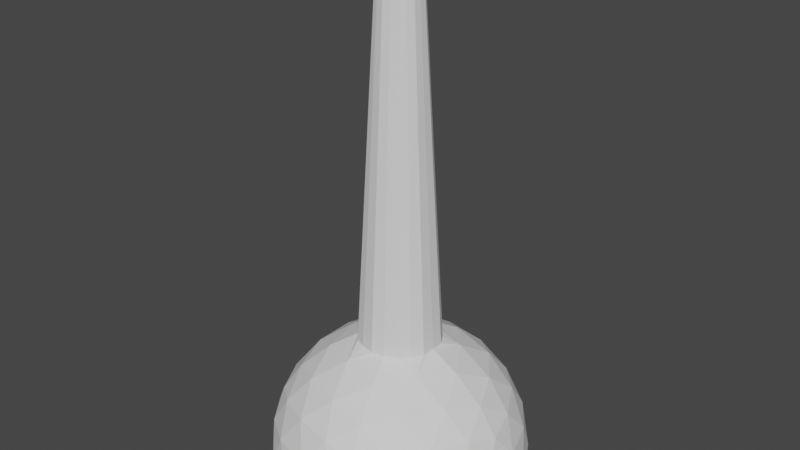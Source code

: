 # Source: well_tunnel_chamber.blend  (saved by Blender 2.80.60; exported with 4.5.12 LTS)
import bpy
from mathutils import Matrix  # noqa: F401  (used for matrix-valued properties, if any)

bpy.ops.wm.read_factory_settings(use_empty=True)
scene = bpy.context.scene
scene.name = 'Scene'

# ---- collections
col_collection = bpy.data.collections.new('Collection'); scene.collection.children.link(col_collection)

# ---- world
world_world = bpy.data.worlds.new('World'); scene.world = world_world
world_world.use_nodes = True; world_world.node_tree.nodes.clear()
_N = world_world.node_tree.nodes; _L = world_world.node_tree.links
n0 = _N.new('ShaderNodeOutputWorld'); n0.name = 'World Output'; n0.location = (300, 300)
n1 = _N.new('ShaderNodeBackground'); n1.name = 'Background'; n1.location = (10, 300)
n1.inputs[0].default_value = (0.05088, 0.05088, 0.05088, 1.0)
_L.new(n1.outputs[0], n0.inputs[0])
n0.is_active_output = True
world_world.color = (0.05088, 0.05088, 0.05088)
world_world.use_sun_shadow = False
world_world.sun_shadow_jitter_overblur = 0.0

# ---- meshes
me_icosphere = bpy.data.meshes.new('Icosphere')
me_icosphere.from_pydata([(1.615, -4.965, 0.2758), (-4.224, -3.068, 0.2758), (-4.224, 3.072, 0.2758), (1.615, 4.969, 0.2758), (5.223, 0.001958, 0.2758), (-1.845, -0.05931, 3.316), (5.587, -0.86, -0.869), (5.554, -1.802, -2.335), (5.554, 1.806, -2.335), (5.587, 0.8639, -0.869), (0.9073, -5.577, -0.869), (0.001008, -5.837, -2.335), (3.433, -4.722, -2.335), (2.547, -5.044, -0.869), (-5.025, -2.584, -0.869), (-5.552, -1.802, -2.335), (-3.431, -4.722, -2.335), (-4.011, -3.979, -0.869), (-4.011, 3.982, -0.869), (-3.431, 4.726, -2.335), (-5.552, 1.806, -2.335), (-5.025, 2.588, -0.869), (2.547, 5.048, -0.869), (3.433, 4.726, -2.335), (0.001008, 5.841, -2.335), (0.9073, 5.581, -0.869), (4.853, -1.393, 0.5974), (4.019, -2.917, 0.7343), (2.827, -4.182, 0.5975), (0.1741, -5.044, 0.5975), (-1.534, -4.722, 0.7343), (-3.105, -3.978, 0.5975), (-4.744, -1.722, 0.5975), (-4.966, 0.001958, 0.7343), (-4.744, 1.726, 0.5975), (-3.105, 3.982, 0.5975), (-1.534, 4.726, 0.7343), (0.1741, 5.048, 0.5975), (2.827, 4.186, 0.5975), (4.019, 2.921, 0.7343), (4.853, 1.397, 0.5974), (0.5694, -1.739, 3.316), (0.9496, -2.917, 2.631), (1.36, -4.182, 1.504), (4.4, 0.001958, 1.504), (3.071, 0.001958, 2.631), (1.837, 0.005228, 3.316), (-1.481, -1.073, 3.316), (-2.482, -1.802, 2.631), (-3.558, -2.584, 1.504), (-1.481, 1.083, 3.316), (-2.482, 1.806, 2.631), (-3.558, 2.588, 1.504), (0.5694, 1.749, 3.316), (0.9496, 2.921, 2.631), (1.36, 4.186, 1.504), (2.114, 1.537, 2.887), (3.727, 1.537, 1.89), (2.612, 3.072, 1.89), (-0.8059, 2.485, 2.887), (-0.3072, 4.02, 1.89), (-2.112, 3.434, 1.89), (-2.61, 0.001958, 2.887), (-3.916, 0.9505, 1.89), (-3.916, -0.9466, 1.89), (-0.8059, -2.481, 2.887), (-2.112, -3.43, 1.89), (-0.3072, -4.016, 1.89), (2.114, -1.533, 2.887), (2.612, -3.068, 1.89), (3.727, -1.533, 1.89), (5.033, 2.485, -0.7216), (4.725, 3.434, -2.335), (3.918, 4.02, -0.7216), (-0.8059, 5.555, -0.7216), (-1.803, 5.555, -2.335), (-2.61, 4.969, -0.7216), (-5.53, 0.9505, -0.7216), (-5.838, 0.001956, -2.335), (-5.53, -0.9466, -0.7216), (-2.61, -4.965, -0.7216), (-1.803, -5.551, -2.335), (-0.8059, -5.551, -0.7216), (3.918, -4.016, -0.7216), (4.725, -3.43, -2.335), (5.033, -2.481, -0.7216), (1.805, 5.555, -2.335), (-4.723, 3.434, -2.335), (-4.723, -3.43, -2.335), (1.805, -5.551, -2.335), (5.84, 0.001958, -2.335), (-0.6247, -1.73, 3.316), (1.502, -1.08, 3.316), (1.558, 1.026, 3.316), (-0.6547, 1.744, 3.316), (-1.09, -1.531, 3.316), (-0.0177, -1.858, 3.316), (1.149, -1.483, 3.316), (1.791, -0.5712, 3.316), (1.813, 0.5809, 3.316), (1.141, 1.489, 3.316), (-0.1129, 1.873, 3.316), (-1.16, 1.503, 3.316), (-1.803, 0.4841, 3.316), (-1.772, -0.6334, 3.316), (5.554, 1.806, -2.806), (4.725, 3.434, -2.806), (3.433, 4.726, -2.806), (0.001008, 5.841, -2.806), (-1.803, 5.555, -2.806), (-3.431, 4.726, -2.806), (-5.552, 1.806, -2.806), (-5.838, 0.001956, -2.806), (-5.552, -1.802, -2.806), (-3.431, -4.722, -2.806), (-1.803, -5.551, -2.806), (0.001008, -5.837, -2.806), (3.433, -4.722, -2.806), (4.725, -3.43, -2.806), (5.554, -1.802, -2.806), (1.805, 5.555, -2.806), (-4.723, 3.434, -2.806), (-4.723, -3.43, -2.806), (1.805, -5.551, -2.806), (5.84, 0.001958, -2.806), (-0.893, -0.03157, 20.1), (0.2736, -0.8431, 20.1), (0.8859, -0.0003829, 20.1), (-0.7171, -0.5212, 20.1), (-0.7171, 0.5205, 20.1), (0.2736, 0.8424, 20.1), (-0.3034, -0.839, 20.1), (0.7243, -0.5249, 20.1), (0.7515, 0.4927, 20.1), (-0.3179, 0.8396, 20.1), (-0.528, -0.7426, 20.1), (-0.01004, -0.9009, 20.1), (0.5535, -0.7196, 20.1), (0.8639, -0.2789, 20.1), (0.8744, 0.2778, 20.1), (0.5497, 0.7163, 20.1), (-0.05602, 0.902, 20.1), (-0.5622, 0.7234, 20.1), (-0.8728, 0.231, 20.1), (-0.8578, -0.309, 20.1)], [], [(0, 43, 28), (1, 49, 31), (2, 52, 34), (3, 55, 37), (4, 44, 40), (93, 100, 56), (45, 46, 56), (44, 45, 57), (46, 99, 56), (56, 53, 54), (45, 56, 57), (57, 56, 58), (56, 54, 58), (58, 54, 55), (44, 57, 40), (40, 57, 39), (57, 58, 39), (39, 58, 38), (58, 55, 38), (38, 55, 3), (54, 53, 59), (55, 54, 60), (53, 101, 59), (59, 50, 51), (54, 59, 60), (60, 59, 61), (59, 51, 61), (61, 51, 52), (55, 60, 37), (37, 60, 36), (60, 61, 36), (36, 61, 35), (61, 52, 35), (35, 52, 2), (5, 104, 62), (51, 50, 62), (52, 51, 63), (50, 103, 62), (62, 47, 48), (51, 62, 63), (63, 62, 64), (62, 48, 64), (64, 48, 49), (52, 63, 34), (34, 63, 33), (63, 64, 33), (33, 64, 32), (64, 49, 32), (32, 49, 1), (94, 102, 59), (48, 47, 65), (49, 48, 66), (47, 95, 65), (65, 41, 42), (48, 65, 66), (66, 65, 67), (65, 42, 67), (67, 42, 43), (49, 66, 31), (31, 66, 30), (66, 67, 30), (30, 67, 29), (67, 43, 29), (29, 43, 0), (92, 98, 68), (42, 41, 68), (43, 42, 69), (41, 97, 68), (68, 46, 45), (42, 68, 69), (69, 68, 70), (68, 45, 70), (70, 45, 44), (43, 69, 28), (28, 69, 27), (69, 70, 27), (27, 70, 26), (70, 44, 26), (26, 44, 4), (9, 4, 40), (8, 9, 71), (9, 40, 71), (71, 40, 39), (8, 71, 72), (72, 71, 73), (71, 39, 73), (73, 39, 38), (72, 73, 23), (23, 73, 22), (73, 38, 22), (22, 38, 3), (25, 3, 37), (24, 25, 74), (25, 37, 74), (74, 37, 36), (24, 74, 75), (75, 74, 76), (74, 36, 76), (76, 36, 35), (75, 76, 19), (19, 76, 18), (76, 35, 18), (18, 35, 2), (21, 2, 34), (20, 21, 77), (21, 34, 77), (77, 34, 33), (20, 77, 78), (78, 77, 79), (77, 33, 79), (79, 33, 32), (78, 79, 15), (15, 79, 14), (79, 32, 14), (14, 32, 1), (17, 1, 31), (16, 17, 80), (17, 31, 80), (80, 31, 30), (16, 80, 81), (81, 80, 82), (80, 30, 82), (82, 30, 29), (81, 82, 11), (11, 82, 10), (82, 29, 10), (10, 29, 0), (13, 0, 28), (12, 13, 83), (13, 28, 83), (83, 28, 27), (12, 83, 84), (84, 83, 85), (83, 27, 85), (85, 27, 26), (84, 85, 7), (7, 85, 6), (85, 26, 6), (6, 26, 4), (22, 3, 25), (23, 22, 86), (22, 25, 86), (86, 25, 24), (18, 2, 21), (19, 18, 87), (18, 21, 87), (87, 21, 20), (14, 1, 17), (15, 14, 88), (14, 17, 88), (88, 17, 16), (10, 0, 13), (11, 10, 89), (10, 13, 89), (89, 13, 12), (6, 4, 9), (7, 6, 90), (6, 9, 90), (90, 9, 8), (91, 96, 65), (23, 107, 106, 72), (95, 91, 65), (96, 41, 65), (97, 92, 68), (98, 46, 68), (99, 93, 56), (100, 53, 56), (101, 94, 59), (102, 50, 59), (103, 5, 62), (104, 47, 62), (105, 106, 107, 120, 108, 109, 110, 121, 111, 112, 113, 122, 114, 115, 116, 123, 117, 118, 119, 124), (19, 110, 109, 75), (15, 113, 112, 78), (11, 116, 115, 81), (7, 119, 118, 84), (16, 114, 122, 88), (88, 122, 113, 15), (72, 106, 105, 8), (20, 111, 121, 87), (8, 105, 124, 90), (75, 109, 108, 24), (78, 112, 111, 20), (81, 115, 114, 16), (84, 118, 117, 12), (87, 121, 110, 19), (90, 124, 119, 7), (24, 108, 120, 86), (12, 117, 123, 89), (86, 120, 107, 23), (89, 123, 116, 11), (53, 130, 141, 101), (100, 140, 130, 53), (92, 132, 138, 98), (97, 137, 132, 92), (94, 134, 142, 102), (96, 136, 126, 41), (47, 128, 135, 95), (99, 139, 133, 93), (46, 127, 139, 99), (102, 142, 129, 50), (50, 129, 143, 103), (103, 143, 125, 5), (91, 131, 136, 96), (95, 135, 131, 91), (93, 133, 140, 100), (98, 138, 127, 46), (5, 125, 144, 104), (101, 141, 134, 94), (104, 144, 128, 47), (41, 126, 137, 97)])
_uv = me_icosphere.uv_layers.new(name='UVMap')
_uv.uv.foreach_set('vector', [0.02635, 0.9635, 0.02563, 0.9635, 0.02625, 0.9641, 0.02769, 0.9618, 0.02748, 0.9611, 0.02714, 0.9619, 0.02975, 0.9625, 0.03034, 0.9621, 0.02949, 0.962, 0.0297, 0.9647, 0.03028, 0.9652, 0.0301, 0.9643, 0.02756, 0.9653, 0.02731, 0.966, 0.02807, 0.9656, 0.02969, 0.9716, 0.0327, 0.9708, 0.02969, 0.969, 0.02665, 0.9678, 0.0248, 0.9727, 0.02969, 0.969, 0.02731, 0.966, 0.02665, 0.9678, 0.02833, 0.9666, 0.0248, 0.9727, 0.02768, 0.9716, 0.02969, 0.969, 0.02969, 0.969, 0.03654, 0.9703, 0.03183, 0.9664, 0.02665, 0.9678, 0.02969, 0.969, 0.02833, 0.9666, 0.02833, 0.9666, 0.02969, 0.969, 0.02969, 0.9662, 0.02969, 0.969, 0.03183, 0.9664, 0.02969, 0.9662, 0.02969, 0.9662, 0.03183, 0.9664, 0.03028, 0.9652, 0.02731, 0.966, 0.02833, 0.9666, 0.02807, 0.9656, 0.02807, 0.9656, 0.02833, 0.9666, 0.02879, 0.9656, 0.02833, 0.9666, 0.02969, 0.9662, 0.02879, 0.9656, 0.02879, 0.9656, 0.02969, 0.9662, 0.02941, 0.9652, 0.02969, 0.9662, 0.03028, 0.9652, 0.02941, 0.9652, 0.02941, 0.9652, 0.03028, 0.9652, 0.0297, 0.9647, 0.03183, 0.9664, 0.03654, 0.9703, 0.0339, 0.9636, 0.03028, 0.9652, 0.03183, 0.9664, 0.03113, 0.9643, 0.03654, 0.9703, 0.03611, 0.9656, 0.0339, 0.9636, 0.0339, 0.9636, 0.03654, 0.9582, 0.03188, 0.961, 0.03183, 0.9664, 0.0339, 0.9636, 0.03113, 0.9643, 0.03113, 0.9643, 0.0339, 0.9636, 0.03114, 0.9629, 0.0339, 0.9636, 0.03188, 0.961, 0.03114, 0.9629, 0.03114, 0.9629, 0.03188, 0.961, 0.03034, 0.9621, 0.03028, 0.9652, 0.03113, 0.9643, 0.0301, 0.9643, 0.0301, 0.9643, 0.03113, 0.9643, 0.03031, 0.9636, 0.03113, 0.9643, 0.03114, 0.9629, 0.03031, 0.9636, 0.03031, 0.9636, 0.03114, 0.9629, 0.03013, 0.9629, 0.03114, 0.9629, 0.03034, 0.9621, 0.03013, 0.9629, 0.03013, 0.9629, 0.03034, 0.9621, 0.02975, 0.9625, 0.03052, 0.956, 0.02798, 0.9555, 0.02994, 0.9583, 0.03188, 0.961, 0.03654, 0.9582, 0.02994, 0.9583, 0.03034, 0.9621, 0.03188, 0.961, 0.02981, 0.9611, 0.03654, 0.9582, 0.03251, 0.9571, 0.02994, 0.9583, 0.02994, 0.9583, 0.02567, 0.9544, 0.02696, 0.9593, 0.03188, 0.961, 0.02994, 0.9583, 0.02981, 0.9611, 0.02981, 0.9611, 0.02994, 0.9583, 0.02851, 0.9606, 0.02994, 0.9583, 0.02696, 0.9593, 0.02851, 0.9606, 0.02851, 0.9606, 0.02696, 0.9593, 0.02748, 0.9611, 0.03034, 0.9621, 0.02981, 0.9611, 0.02949, 0.962, 0.02949, 0.962, 0.02981, 0.9611, 0.0289, 0.9616, 0.02981, 0.9611, 0.02851, 0.9606, 0.0289, 0.9616, 0.0289, 0.9616, 0.02851, 0.9606, 0.0282, 0.9615, 0.02851, 0.9606, 0.02748, 0.9611, 0.0282, 0.9615, 0.0282, 0.9615, 0.02748, 0.9611, 0.02769, 0.9618, 0.03639, 0.9632, 0.0361, 0.9608, 0.0339, 0.9636, 0.02696, 0.9593, 0.02567, 0.9544, 0.02392, 0.9602, 0.02748, 0.9611, 0.02696, 0.9593, 0.02637, 0.9613, 0.02567, 0.9544, 0.02386, 0.9571, 0.02392, 0.9602, 0.02392, 0.9602, 0.01815, 0.9632, 0.02376, 0.9634, 0.02696, 0.9593, 0.02392, 0.9602, 0.02637, 0.9613, 0.02637, 0.9613, 0.02392, 0.9602, 0.02552, 0.9623, 0.02392, 0.9602, 0.02376, 0.9634, 0.02552, 0.9623, 0.02552, 0.9623, 0.02376, 0.9634, 0.02563, 0.9635, 0.02748, 0.9611, 0.02637, 0.9613, 0.02714, 0.9619, 0.02714, 0.9619, 0.02637, 0.9613, 0.02657, 0.9623, 0.02637, 0.9613, 0.02552, 0.9623, 0.02657, 0.9623, 0.02657, 0.9623, 0.02552, 0.9623, 0.0263, 0.9629, 0.02552, 0.9623, 0.02563, 0.9635, 0.0263, 0.9629, 0.0263, 0.9629, 0.02563, 0.9635, 0.02635, 0.9635, 0.02158, 0.968, 0.02332, 0.97, 0.02362, 0.9667, 0.02376, 0.9634, 0.01815, 0.9632, 0.02362, 0.9667, 0.02563, 0.9635, 0.02376, 0.9634, 0.02542, 0.9646, 0.01815, 0.9632, 0.02063, 0.966, 0.02362, 0.9667, 0.02362, 0.9667, 0.0248, 0.9727, 0.02665, 0.9678, 0.02376, 0.9634, 0.02362, 0.9667, 0.02542, 0.9646, 0.02542, 0.9646, 0.02362, 0.9667, 0.02619, 0.9658, 0.02362, 0.9667, 0.02665, 0.9678, 0.02619, 0.9658, 0.02619, 0.9658, 0.02665, 0.9678, 0.02731, 0.966, 0.02563, 0.9635, 0.02542, 0.9646, 0.02625, 0.9641, 0.02625, 0.9641, 0.02542, 0.9646, 0.02648, 0.9647, 0.02542, 0.9646, 0.02619, 0.9658, 0.02648, 0.9647, 0.02648, 0.9647, 0.02619, 0.9658, 0.02701, 0.9652, 0.02619, 0.9658, 0.02731, 0.966, 0.02701, 0.9652, 0.02701, 0.9652, 0.02731, 0.966, 0.02756, 0.9653, 0.02792, 0.965, 0.02756, 0.9653, 0.02807, 0.9656, 0.02816, 0.9647, 0.02792, 0.965, 0.02837, 0.9651, 0.02792, 0.965, 0.02807, 0.9656, 0.02837, 0.9651, 0.02837, 0.9651, 0.02807, 0.9656, 0.02879, 0.9656, 0.02816, 0.9647, 0.02837, 0.9651, 0.02852, 0.9647, 0.02852, 0.9647, 0.02837, 0.9651, 0.02887, 0.965, 0.02837, 0.9651, 0.02879, 0.9656, 0.02887, 0.965, 0.02887, 0.965, 0.02879, 0.9656, 0.02941, 0.9652, 0.02852, 0.9647, 0.02887, 0.965, 0.02885, 0.9645, 0.02885, 0.9645, 0.02887, 0.965, 0.02923, 0.9647, 0.02887, 0.965, 0.02941, 0.9652, 0.02923, 0.9647, 0.02923, 0.9647, 0.02941, 0.9652, 0.0297, 0.9647, 0.02952, 0.9643, 0.0297, 0.9647, 0.0301, 0.9643, 0.02928, 0.9639, 0.02952, 0.9643, 0.02972, 0.9639, 0.02952, 0.9643, 0.0301, 0.9643, 0.02972, 0.9639, 0.02972, 0.9639, 0.0301, 0.9643, 0.03031, 0.9636, 0.02928, 0.9639, 0.02972, 0.9639, 0.02935, 0.9636, 0.02935, 0.9636, 0.02972, 0.9639, 0.02973, 0.9633, 0.02972, 0.9639, 0.03031, 0.9636, 0.02973, 0.9633, 0.02973, 0.9633, 0.03031, 0.9636, 0.03013, 0.9629, 0.02935, 0.9636, 0.02973, 0.9633, 0.02931, 0.9632, 0.02931, 0.9632, 0.02973, 0.9633, 0.02955, 0.9629, 0.02973, 0.9633, 0.03013, 0.9629, 0.02955, 0.9629, 0.02955, 0.9629, 0.03013, 0.9629, 0.02975, 0.9625, 0.02929, 0.9625, 0.02975, 0.9625, 0.02949, 0.962, 0.02891, 0.9626, 0.02929, 0.9625, 0.02896, 0.9622, 0.02929, 0.9625, 0.02949, 0.962, 0.02896, 0.9622, 0.02896, 0.9622, 0.02949, 0.962, 0.0289, 0.9616, 0.02891, 0.9626, 0.02896, 0.9622, 0.0286, 0.9625, 0.0286, 0.9625, 0.02896, 0.9622, 0.02847, 0.9621, 0.02896, 0.9622, 0.0289, 0.9616, 0.02847, 0.9621, 0.02847, 0.9621, 0.0289, 0.9616, 0.0282, 0.9615, 0.0286, 0.9625, 0.02847, 0.9621, 0.02825, 0.9624, 0.02825, 0.9624, 0.02847, 0.9621, 0.02802, 0.9621, 0.02847, 0.9621, 0.0282, 0.9615, 0.02802, 0.9621, 0.02802, 0.9621, 0.0282, 0.9615, 0.02769, 0.9618, 0.02759, 0.9622, 0.02769, 0.9618, 0.02714, 0.9619, 0.02758, 0.9626, 0.02759, 0.9622, 0.02719, 0.9624, 0.02759, 0.9622, 0.02714, 0.9619, 0.02719, 0.9624, 0.02719, 0.9624, 0.02714, 0.9619, 0.02657, 0.9623, 0.02758, 0.9626, 0.02719, 0.9624, 0.02732, 0.9629, 0.02732, 0.9629, 0.02719, 0.9624, 0.02687, 0.9629, 0.02719, 0.9624, 0.02657, 0.9623, 0.02687, 0.9629, 0.02687, 0.9629, 0.02657, 0.9623, 0.0263, 0.9629, 0.02732, 0.9629, 0.02687, 0.9629, 0.02714, 0.9632, 0.02714, 0.9632, 0.02687, 0.9629, 0.02675, 0.9633, 0.02687, 0.9629, 0.0263, 0.9629, 0.02675, 0.9633, 0.02675, 0.9633, 0.0263, 0.9629, 0.02635, 0.9635, 0.02673, 0.9638, 0.02635, 0.9635, 0.02625, 0.9641, 0.02711, 0.9639, 0.02673, 0.9638, 0.02681, 0.9642, 0.02673, 0.9638, 0.02625, 0.9641, 0.02681, 0.9642, 0.02681, 0.9642, 0.02625, 0.9641, 0.02648, 0.9647, 0.02711, 0.9639, 0.02681, 0.9642, 0.02726, 0.9642, 0.02726, 0.9642, 0.02681, 0.9642, 0.0271, 0.9646, 0.02681, 0.9642, 0.02648, 0.9647, 0.0271, 0.9646, 0.0271, 0.9646, 0.02648, 0.9647, 0.02701, 0.9652, 0.02726, 0.9642, 0.0271, 0.9646, 0.0275, 0.9645, 0.0275, 0.9645, 0.0271, 0.9646, 0.02749, 0.9649, 0.0271, 0.9646, 0.02701, 0.9652, 0.02749, 0.9649, 0.02749, 0.9649, 0.02701, 0.9652, 0.02756, 0.9653, 0.02923, 0.9647, 0.0297, 0.9647, 0.02952, 0.9643, 0.02885, 0.9645, 0.02923, 0.9647, 0.02911, 0.9643, 0.02923, 0.9647, 0.02952, 0.9643, 0.02911, 0.9643, 0.02911, 0.9643, 0.02952, 0.9643, 0.02928, 0.9639, 0.02955, 0.9629, 0.02975, 0.9625, 0.02929, 0.9625, 0.02931, 0.9632, 0.02955, 0.9629, 0.02916, 0.9629, 0.02955, 0.9629, 0.02929, 0.9625, 0.02916, 0.9629, 0.02916, 0.9629, 0.02929, 0.9625, 0.02891, 0.9626, 0.02802, 0.9621, 0.02769, 0.9618, 0.02759, 0.9622, 0.02825, 0.9624, 0.02802, 0.9621, 0.0279, 0.9625, 0.02802, 0.9621, 0.02759, 0.9622, 0.0279, 0.9625, 0.0279, 0.9625, 0.02759, 0.9622, 0.02758, 0.9626, 0.02675, 0.9633, 0.02635, 0.9635, 0.02673, 0.9638, 0.02714, 0.9632, 0.02675, 0.9633, 0.02707, 0.9635, 0.02675, 0.9633, 0.02673, 0.9638, 0.02707, 0.9635, 0.02707, 0.9635, 0.02673, 0.9638, 0.02711, 0.9639, 0.02749, 0.9649, 0.02756, 0.9653, 0.02792, 0.965, 0.0275, 0.9645, 0.02749, 0.9649, 0.02781, 0.9647, 0.02749, 0.9649, 0.02792, 0.965, 0.02781, 0.9647, 0.02781, 0.9647, 0.02792, 0.965, 0.02816, 0.9647, 0.02233, 0.9583, 0.02051, 0.9607, 0.02392, 0.9602, 0.02885, 0.9645, 0.0288, 0.9644, 0.02849, 0.9646, 0.02852, 0.9647, 0.02386, 0.9571, 0.02233, 0.9583, 0.02392, 0.9602, 0.02051, 0.9607, 0.01815, 0.9632, 0.02392, 0.9602, 0.02063, 0.966, 0.02158, 0.968, 0.02362, 0.9667, 0.02332, 0.97, 0.0248, 0.9727, 0.02362, 0.9667, 0.02768, 0.9716, 0.02969, 0.9716, 0.02969, 0.969, 0.0327, 0.9708, 0.03654, 0.9703, 0.02969, 0.969, 0.03611, 0.9656, 0.03639, 0.9632, 0.0339, 0.9636, 0.0361, 0.9608, 0.03654, 0.9582, 0.0339, 0.9636, 0.03251, 0.9571, 0.03052, 0.956, 0.02994, 0.9583, 0.02798, 0.9555, 0.02567, 0.9544, 0.02994, 0.9583, 0.02816, 0.9646, 0.02849, 0.9646, 0.0288, 0.9644, 0.02904, 0.9642, 0.0292, 0.9639, 0.02926, 0.9636, 0.02922, 0.9633, 0.02908, 0.963, 0.02886, 0.9627, 0.02857, 0.9626, 0.02825, 0.9625, 0.02792, 0.9625, 0.02763, 0.9627, 0.0274, 0.9629, 0.02723, 0.9632, 0.02716, 0.9635, 0.02719, 0.9639, 0.02734, 0.9642, 0.02756, 0.9644, 0.02784, 0.9646, 0.02931, 0.9632, 0.02922, 0.9633, 0.02926, 0.9636, 0.02935, 0.9636, 0.02825, 0.9624, 0.02825, 0.9625, 0.02857, 0.9626, 0.0286, 0.9625, 0.02714, 0.9632, 0.02723, 0.9632, 0.0274, 0.9629, 0.02732, 0.9629, 0.0275, 0.9645, 0.02756, 0.9644, 0.02734, 0.9642, 0.02726, 0.9642, 0.02758, 0.9626, 0.02763, 0.9627, 0.02792, 0.9625, 0.0279, 0.9625, 0.0279, 0.9625, 0.02792, 0.9625, 0.02825, 0.9625, 0.02825, 0.9624, 0.02852, 0.9647, 0.02849, 0.9646, 0.02816, 0.9646, 0.02816, 0.9647, 0.02891, 0.9626, 0.02886, 0.9627, 0.02908, 0.963, 0.02916, 0.9629, 0.02816, 0.9647, 0.02816, 0.9646, 0.02784, 0.9646, 0.02781, 0.9647, 0.02935, 0.9636, 0.02926, 0.9636, 0.0292, 0.9639, 0.02928, 0.9639, 0.0286, 0.9625, 0.02857, 0.9626, 0.02886, 0.9627, 0.02891, 0.9626, 0.02732, 0.9629, 0.0274, 0.9629, 0.02763, 0.9627, 0.02758, 0.9626, 0.02726, 0.9642, 0.02734, 0.9642, 0.02719, 0.9639, 0.02711, 0.9639, 0.02916, 0.9629, 0.02908, 0.963, 0.02922, 0.9633, 0.02931, 0.9632, 0.02781, 0.9647, 0.02784, 0.9646, 0.02756, 0.9644, 0.0275, 0.9645, 0.02928, 0.9639, 0.0292, 0.9639, 0.02904, 0.9642, 0.02911, 0.9643, 0.02711, 0.9639, 0.02719, 0.9639, 0.02716, 0.9635, 0.02707, 0.9635, 0.02911, 0.9643, 0.02904, 0.9642, 0.0288, 0.9644, 0.02885, 0.9645, 0.02707, 0.9635, 0.02716, 0.9635, 0.02723, 0.9632, 0.02714, 0.9632, 0.03654, 0.9703, 0.02383, 0.9599, 0.02246, 0.9618, 0.03611, 0.9656, 0.0327, 0.9708, 0.02518, 0.9583, 0.02383, 0.9599, 0.03654, 0.9703, 0.02158, 0.968, 0.03317, 0.9604, 0.03215, 0.959, 0.02332, 0.97, 0.02063, 0.966, 0.03404, 0.9618, 0.03317, 0.9604, 0.02158, 0.968, 0.03639, 0.9632, 0.02239, 0.9635, 0.02249, 0.9653, 0.0361, 0.9608, 0.02051, 0.9607, 0.0339, 0.9658, 0.03407, 0.9638, 0.01815, 0.9632, 0.02567, 0.9544, 0.03001, 0.9691, 0.03179, 0.9684, 0.02386, 0.9571, 0.02768, 0.9716, 0.02856, 0.9576, 0.02685, 0.9579, 0.02969, 0.9716, 0.0248, 0.9727, 0.03039, 0.9582, 0.02856, 0.9576, 0.02768, 0.9716, 0.0361, 0.9608, 0.02249, 0.9653, 0.02354, 0.9669, 0.03654, 0.9582, 0.03654, 0.9582, 0.02354, 0.9669, 0.02492, 0.9686, 0.03251, 0.9571, 0.03251, 0.9571, 0.02492, 0.9686, 0.02652, 0.9692, 0.03052, 0.956, 0.02233, 0.9583, 0.03292, 0.9672, 0.0339, 0.9658, 0.02051, 0.9607, 0.02386, 0.9571, 0.03179, 0.9684, 0.03292, 0.9672, 0.02233, 0.9583, 0.02969, 0.9716, 0.02685, 0.9579, 0.02518, 0.9583, 0.0327, 0.9708, 0.02332, 0.97, 0.03215, 0.959, 0.03039, 0.9582, 0.0248, 0.9727, 0.03052, 0.956, 0.02652, 0.9692, 0.02817, 0.9696, 0.02798, 0.9555, 0.03611, 0.9656, 0.02246, 0.9618, 0.02239, 0.9635, 0.03639, 0.9632, 0.02798, 0.9555, 0.02817, 0.9696, 0.03001, 0.9691, 0.02567, 0.9544, 0.01815, 0.9632, 0.03407, 0.9638, 0.03404, 0.9618, 0.02063, 0.966])
me_icosphere.use_remesh_preserve_volume = False
me_icosphere.use_remesh_preserve_attributes = False
me_icosphere.use_mirror_vertex_groups = False
me_icosphere.update()

# ---- objects
ob_chamber = bpy.data.objects.new('Chamber', me_icosphere)

# ---- transforms, parenting, visibility, modifiers, constraints
ob_chamber.location = (0.0, 0.0, 0.0)
ob_chamber.lineart.crease_threshold = 0.0

# ---- collection membership
col_collection.objects.link(ob_chamber)

# ---- scene / render settings (as saved in the file)
scene.frame_start = 1; scene.frame_end = 250; scene.frame_set(1)
scene.render.engine = 'BLENDER_EEVEE_NEXT'
scene.cycles.use_denoising = False
scene.cycles.samples = 128
scene.cycles.sampling_pattern = 'TABULATED_SOBOL'
scene.cycles.use_adaptive_sampling = False
scene.cycles.use_light_tree = False
scene.view_settings.view_transform = 'Filmic'
bpy.context.view_layer.update()

# ---- added for rendering (the .blend has no active camera and no usable light): camera, sun
cam_auto = bpy.data.cameras.new('AutoCamera')
cam_auto.lens = 50.0
cam_auto.sensor_width = 36.0
cam_auto.clip_end = 1000.0
ob_auto_camera = bpy.data.objects.new('AutoCamera', cam_auto)
scene.collection.objects.link(ob_auto_camera)
ob_auto_camera.location = (26.1277, -31.3501, 29.5484)
ob_auto_camera.rotation_euler = (1.09748, -7.21219e-08, 0.694738)
scene.camera = ob_auto_camera
light_auto_sun = bpy.data.lights.new('AutoSun', 'SUN')
light_auto_sun.energy = 3.0
light_auto_sun.angle = 0.0523599
ob_auto_sun = bpy.data.objects.new('AutoSun', light_auto_sun)
scene.collection.objects.link(ob_auto_sun)
ob_auto_sun.rotation_euler = (0.872665, 0.174533, 0.523599)
bpy.context.view_layer.update()

